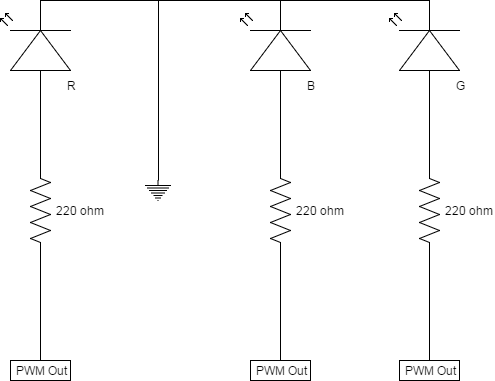

The diagram above was exported from draw.io. Its source (the exported page's mxGraphModel, read from the mxfile embedded in the PNG):
<mxGraphModel dx="1426" dy="736" grid="1" gridSize="10" guides="1" tooltips="1" connect="1" arrows="1" fold="1" page="1" pageScale="1" pageWidth="850" pageHeight="1100" math="0" shadow="0">
  <root>
    <mxCell id="0" />
    <mxCell id="1" parent="0" />
    <mxCell id="206b8cac8e19b512-21" style="edgeStyle=none;rounded=0;html=1;exitX=0;exitY=0.57;exitPerimeter=0;entryX=1;entryY=0.5;entryPerimeter=0;endArrow=none;endFill=0;jettySize=auto;orthogonalLoop=1;strokeColor=#000000;" edge="1" parent="1" source="206b8cac8e19b512-1" target="206b8cac8e19b512-19">
      <mxGeometry relative="1" as="geometry" />
    </mxCell>
    <mxCell id="206b8cac8e19b512-48" style="edgeStyle=none;rounded=0;html=1;exitX=1;exitY=0.57;exitPerimeter=0;entryX=1;entryY=0.57;entryPerimeter=0;endArrow=none;endFill=0;jettySize=auto;orthogonalLoop=1;strokeColor=#000000;" edge="1" parent="1" source="206b8cac8e19b512-1" target="206b8cac8e19b512-39">
      <mxGeometry relative="1" as="geometry" />
    </mxCell>
    <mxCell id="206b8cac8e19b512-1" value="" style="verticalLabelPosition=bottom;shadow=0;dashed=0;align=center;fillColor=#ffffff;html=1;verticalAlign=top;strokeWidth=1;shape=mxgraph.electrical.opto_electronics.led_2;rotation=-90;" vertex="1" parent="1">
      <mxGeometry x="180" y="195" width="100" height="70" as="geometry" />
    </mxCell>
    <mxCell id="206b8cac8e19b512-4" value="PWM Out" style="whiteSpace=wrap;html=1;" vertex="1" parent="1">
      <mxGeometry x="205" y="540" width="60" height="20" as="geometry" />
    </mxCell>
    <mxCell id="206b8cac8e19b512-16" value="R" style="text;html=1;strokeColor=none;fillColor=none;align=center;verticalAlign=middle;whiteSpace=wrap;" vertex="1" parent="1">
      <mxGeometry x="245" y="255" width="40" height="20" as="geometry" />
    </mxCell>
    <mxCell id="206b8cac8e19b512-22" style="edgeStyle=none;rounded=0;html=1;exitX=0;exitY=0.5;exitPerimeter=0;entryX=0.5;entryY=0;endArrow=none;endFill=0;jettySize=auto;orthogonalLoop=1;strokeColor=#000000;" edge="1" parent="1" source="206b8cac8e19b512-19" target="206b8cac8e19b512-4">
      <mxGeometry relative="1" as="geometry" />
    </mxCell>
    <mxCell id="206b8cac8e19b512-19" value="" style="verticalLabelPosition=bottom;shadow=0;dashed=0;align=center;fillColor=#ffffff;html=1;verticalAlign=top;strokeWidth=1;shape=mxgraph.electrical.resistors.resistor_2;rotation=-90;" vertex="1" parent="1">
      <mxGeometry x="185" y="380" width="100" height="20" as="geometry" />
    </mxCell>
    <mxCell id="206b8cac8e19b512-23" value="220 ohm" style="text;html=1;strokeColor=none;fillColor=none;align=center;verticalAlign=middle;whiteSpace=wrap;" vertex="1" parent="1">
      <mxGeometry x="250" y="380" width="50" height="20" as="geometry" />
    </mxCell>
    <mxCell id="206b8cac8e19b512-24" style="edgeStyle=none;rounded=0;html=1;exitX=0;exitY=0.57;exitPerimeter=0;entryX=1;entryY=0.5;entryPerimeter=0;endArrow=none;endFill=0;jettySize=auto;orthogonalLoop=1;strokeColor=#000000;" edge="1" source="206b8cac8e19b512-25" target="206b8cac8e19b512-29" parent="1">
      <mxGeometry relative="1" as="geometry" />
    </mxCell>
    <mxCell id="206b8cac8e19b512-25" value="" style="verticalLabelPosition=bottom;shadow=0;dashed=0;align=center;fillColor=#ffffff;html=1;verticalAlign=top;strokeWidth=1;shape=mxgraph.electrical.opto_electronics.led_2;rotation=-90;" vertex="1" parent="1">
      <mxGeometry x="420" y="195" width="100" height="70" as="geometry" />
    </mxCell>
    <mxCell id="206b8cac8e19b512-26" value="PWM Out" style="whiteSpace=wrap;html=1;" vertex="1" parent="1">
      <mxGeometry x="445" y="540" width="60" height="20" as="geometry" />
    </mxCell>
    <mxCell id="206b8cac8e19b512-27" value="B" style="text;html=1;strokeColor=none;fillColor=none;align=center;verticalAlign=middle;whiteSpace=wrap;" vertex="1" parent="1">
      <mxGeometry x="485" y="255" width="40" height="20" as="geometry" />
    </mxCell>
    <mxCell id="206b8cac8e19b512-28" style="edgeStyle=none;rounded=0;html=1;exitX=0;exitY=0.5;exitPerimeter=0;entryX=0.5;entryY=0;endArrow=none;endFill=0;jettySize=auto;orthogonalLoop=1;strokeColor=#000000;" edge="1" source="206b8cac8e19b512-29" target="206b8cac8e19b512-26" parent="1">
      <mxGeometry relative="1" as="geometry" />
    </mxCell>
    <mxCell id="206b8cac8e19b512-29" value="" style="verticalLabelPosition=bottom;shadow=0;dashed=0;align=center;fillColor=#ffffff;html=1;verticalAlign=top;strokeWidth=1;shape=mxgraph.electrical.resistors.resistor_2;rotation=-90;" vertex="1" parent="1">
      <mxGeometry x="425" y="380" width="100" height="20" as="geometry" />
    </mxCell>
    <mxCell id="206b8cac8e19b512-30" value="220 ohm" style="text;html=1;strokeColor=none;fillColor=none;align=center;verticalAlign=middle;whiteSpace=wrap;" vertex="1" parent="1">
      <mxGeometry x="490" y="380" width="50" height="20" as="geometry" />
    </mxCell>
    <mxCell id="206b8cac8e19b512-38" style="edgeStyle=none;rounded=0;html=1;exitX=0;exitY=0.57;exitPerimeter=0;entryX=1;entryY=0.5;entryPerimeter=0;endArrow=none;endFill=0;jettySize=auto;orthogonalLoop=1;strokeColor=#000000;" edge="1" source="206b8cac8e19b512-39" target="206b8cac8e19b512-43" parent="1">
      <mxGeometry relative="1" as="geometry" />
    </mxCell>
    <mxCell id="206b8cac8e19b512-39" value="" style="verticalLabelPosition=bottom;shadow=0;dashed=0;align=center;fillColor=#ffffff;html=1;verticalAlign=top;strokeWidth=1;shape=mxgraph.electrical.opto_electronics.led_2;rotation=-90;" vertex="1" parent="1">
      <mxGeometry x="569" y="195" width="100" height="70" as="geometry" />
    </mxCell>
    <mxCell id="206b8cac8e19b512-40" value="PWM Out" style="whiteSpace=wrap;html=1;" vertex="1" parent="1">
      <mxGeometry x="594" y="540" width="60" height="20" as="geometry" />
    </mxCell>
    <mxCell id="206b8cac8e19b512-41" value="G" style="text;html=1;strokeColor=none;fillColor=none;align=center;verticalAlign=middle;whiteSpace=wrap;" vertex="1" parent="1">
      <mxGeometry x="634" y="255" width="40" height="20" as="geometry" />
    </mxCell>
    <mxCell id="206b8cac8e19b512-42" style="edgeStyle=none;rounded=0;html=1;exitX=0;exitY=0.5;exitPerimeter=0;entryX=0.5;entryY=0;endArrow=none;endFill=0;jettySize=auto;orthogonalLoop=1;strokeColor=#000000;" edge="1" source="206b8cac8e19b512-43" target="206b8cac8e19b512-40" parent="1">
      <mxGeometry relative="1" as="geometry" />
    </mxCell>
    <mxCell id="206b8cac8e19b512-43" value="" style="verticalLabelPosition=bottom;shadow=0;dashed=0;align=center;fillColor=#ffffff;html=1;verticalAlign=top;strokeWidth=1;shape=mxgraph.electrical.resistors.resistor_2;rotation=-90;" vertex="1" parent="1">
      <mxGeometry x="574" y="380" width="100" height="20" as="geometry" />
    </mxCell>
    <mxCell id="206b8cac8e19b512-44" value="220 ohm" style="text;html=1;strokeColor=none;fillColor=none;align=center;verticalAlign=middle;whiteSpace=wrap;" vertex="1" parent="1">
      <mxGeometry x="639" y="380" width="50" height="20" as="geometry" />
    </mxCell>
    <mxCell id="206b8cac8e19b512-50" style="edgeStyle=none;rounded=0;html=1;exitX=0.5;exitY=0;exitPerimeter=0;endArrow=none;endFill=0;jettySize=auto;orthogonalLoop=1;strokeColor=#000000;" edge="1" parent="1" source="206b8cac8e19b512-49">
      <mxGeometry relative="1" as="geometry">
        <mxPoint x="353" y="180" as="targetPoint" />
      </mxGeometry>
    </mxCell>
    <mxCell id="206b8cac8e19b512-49" value="" style="verticalLabelPosition=bottom;shadow=0;dashed=0;align=center;fillColor=#ffffff;html=1;verticalAlign=top;strokeWidth=1;shape=mxgraph.electrical.signal_sources.protective_earth;" vertex="1" parent="1">
      <mxGeometry x="340" y="360" width="25" height="20" as="geometry" />
    </mxCell>
  </root>
</mxGraphModel>